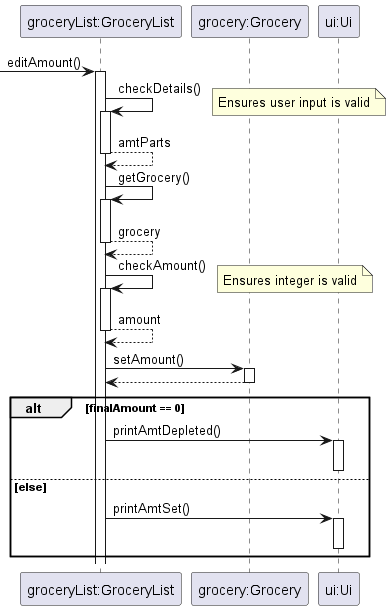

The diagram above was rendered by PlantUML. Its source (embedded in the PNG):
@startuml

participant "groceryList:GroceryList" as gl
participant "grocery:Grocery" as g
participant "ui:Ui" as ui

 -> gl : editAmount()
activate gl

gl -> gl : checkDetails()
note right
Ensures user input is valid
end note
activate gl
return amtParts

gl -> gl : getGrocery()
activate gl
return grocery

gl -> gl : checkAmount()
note right
Ensures integer is valid
end note
activate gl
return amount

gl -> g : setAmount()
activate g
return

alt finalAmount == 0
    gl -> ui : printAmtDepleted()
    activate ui
    deactivate ui
else else
    gl -> ui : printAmtSet()
    activate ui
    deactivate ui
end

@enduml